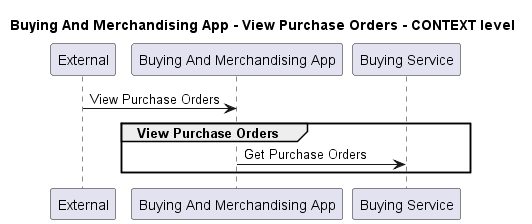

The diagram above was rendered by PlantUML. Its source (embedded in the PNG):
@startuml
!pragma layout smetana

title Buying And Merchandising App - View Purchase Orders - CONTEXT level

participant "External" as C4InterFlow.SoftwareSystems.ExternalSystem
participant "Buying And Merchandising App" as ECommercePlatform.SoftwareSystems.BuyingAndMerchandisingApp
participant "Buying Service" as ECommercePlatform.SoftwareSystems.BuyingService

C4InterFlow.SoftwareSystems.ExternalSystem -> ECommercePlatform.SoftwareSystems.BuyingAndMerchandisingApp : View Purchase Orders
group View Purchase Orders
ECommercePlatform.SoftwareSystems.BuyingAndMerchandisingApp -> ECommercePlatform.SoftwareSystems.BuyingService : Get Purchase Orders
end


@enduml